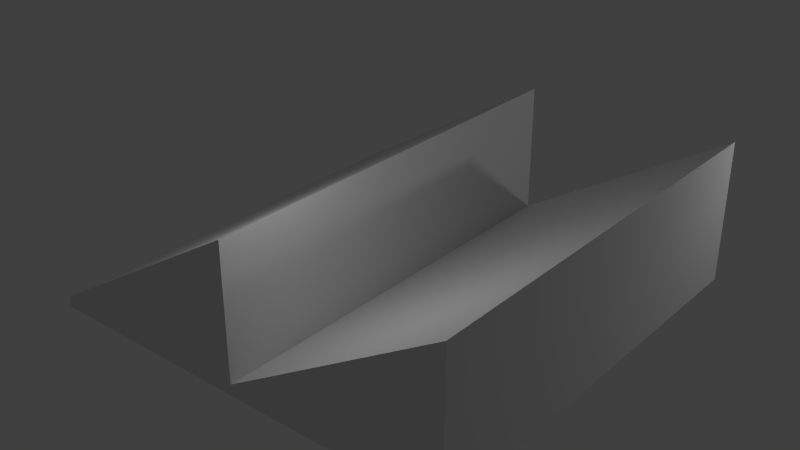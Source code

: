 # Source: triangleroof.blend  (saved by Blender 2.70.0; exported with 4.5.12 LTS)
import bpy
from mathutils import Matrix  # noqa: F401  (used for matrix-valued properties, if any)

bpy.ops.wm.read_factory_settings(use_empty=True)
scene = bpy.context.scene
scene.name = 'Scene'

# ---- collections
col_collection_1 = bpy.data.collections.new('Collection 1'); scene.collection.children.link(col_collection_1)

# ---- materials (node trees are filled in below, after node groups)
mat_triangleroof = bpy.data.materials.new('TriangleRoof')
mat_triangleroof.alpha_threshold = 0.0
mat_triangleroof.use_transparent_shadow = False
mat_triangleroof.roughness = 0.5
mat_triangleroof.line_color = (0.0, 0.0, 0.0, 1.0)

# ---- material node trees

# ---- world
world_world = bpy.data.worlds.new('World'); scene.world = world_world
world_world.color = (0.05088, 0.05088, 0.05088)
world_world.use_sun_shadow = False
world_world.sun_shadow_jitter_overblur = 0.0
world_world.cycles.sampling_method = 'MANUAL'
world_world.cycles.sample_map_resolution = 256

# ---- lights
light_point_001 = bpy.data.lights.new('Point.001', 'POINT')
light_point_001.transmission_factor = 0.0
light_point_001.energy = 100.0
light_point_001.shadow_buffer_clip_start = 0.5
light_point_001.shadow_soft_size = 0.1
light_point_001.shadow_maximum_resolution = 0.006
light_point_001.use_absolute_resolution = True
light_point_001.cycles.use_multiple_importance_sampling = False
light_point = bpy.data.lights.new('Point', 'POINT')
light_point.transmission_factor = 0.0
light_point.energy = 100.0
light_point.shadow_buffer_clip_start = 0.5
light_point.shadow_soft_size = 0.1
light_point.shadow_maximum_resolution = 0.006
light_point.use_absolute_resolution = True
light_point.cycles.use_multiple_importance_sampling = False

# ---- meshes
me_triangleroof = bpy.data.meshes.new('triangleroof')
me_triangleroof.from_pydata([(-8.002, -4.0, 5.088), (-8.002, 4.0, 5.088), (0.1109, 4.0, 5.088), (0.1109, -4.0, 5.088), (-8.002, -4.0, 5.292), (-8.002, 4.0, 5.292), (0.1109, 4.0, 5.292), (0.1109, -4.0, 5.292), (-3.945, 4.0, 5.292), (-3.945, 4.0, 5.088), (-3.945, -4.0, 5.292), (-3.945, -4.0, 5.088), (0.1109, 4.0, 7.768), (0.1109, -4.0, 7.768), (-3.945, 4.0, 7.768), (-3.945, -4.0, 7.768)], [], [(4, 5, 1, 0), (8, 6, 2, 9), (6, 7, 3, 2), (10, 4, 0, 11), (7, 13, 10), (5, 8, 9, 1), (7, 10, 11, 3), (6, 8, 12), (13, 12, 8, 10), (10, 8, 14, 15), (15, 14, 5, 4), (7, 6, 12, 13), (1, 9, 11, 0), (8, 5, 14), (4, 10, 15), (2, 3, 11, 9)])
_uv = me_triangleroof.uv_layers.new(name='UVMap')
_uv.uv.foreach_set('vector', [0.0002489, 0.9136, 0.4821, 0.9136, 0.4821, 0.9256, 0.0002488, 0.9256, 0.5391, 0.1927, 0.5391, 0.9275, 0.5021, 0.9275, 0.5021, 0.1927, 0.4821, 0.7679, 0.0002489, 0.7679, 0.0002488, 0.7559, 0.4821, 0.7559, 0.5389, 0.9274, 0.5389, 0.1899, 0.5016, 0.1899, 0.5016, 0.9274, 0.5391, 0.9275, 0.9876, 0.9275, 0.5391, 0.1927, 0.5389, 0.1899, 0.5389, 0.9274, 0.5016, 0.9274, 0.5016, 0.1899, 0.5391, 0.9275, 0.5391, 0.1927, 0.5021, 0.1927, 0.5021, 0.9275, 0.5391, 0.9275, 0.5391, 0.1927, 0.9876, 0.9275, 0.4821, 0.7554, 0.0003145, 0.7554, 0.0003142, 0.4767, 0.4821, 0.4767, 0.0003647, 0.7679, 0.4822, 0.7679, 0.4822, 0.9131, 0.0003647, 0.9131, 0.0002488, 0.4766, 0.4821, 0.4766, 0.4821, 0.7554, 0.0002489, 0.7554, 0.0002489, 0.7679, 0.4821, 0.7679, 0.4821, 0.9131, 0.0002489, 0.9131, 0.4821, 0.0002489, 0.4821, 0.2382, 0.0002488, 0.2382, 0.0002488, 0.0002488, 0.5389, 0.9274, 0.5389, 0.1899, 0.989, 0.9274, 0.5389, 0.1899, 0.5389, 0.9274, 0.989, 0.9274, 0.4821, 0.4761, 0.0002489, 0.4761, 0.0002488, 0.2382, 0.4821, 0.2382])
me_triangleroof.materials.append(mat_triangleroof)
me_triangleroof.use_remesh_preserve_volume = False
me_triangleroof.use_remesh_preserve_attributes = False
me_triangleroof.use_mirror_vertex_groups = False
me_triangleroof.use_paint_bone_selection = False
me_triangleroof.use_paint_mask = True
me_triangleroof.update()

# ---- objects
ob_triangleroof = bpy.data.objects.new('TriangleRoof', me_triangleroof)
ob_point_001 = bpy.data.objects.new('Point.001', light_point_001)
ob_point = bpy.data.objects.new('Point', light_point)

# ---- transforms, parenting, visibility, modifiers, constraints
ob_triangleroof.location = (0.0, 0.0, 0.0)
ob_triangleroof.lineart.crease_threshold = 0.0
ob_point_001.location = (-2.8, -3.006, 10.03)
ob_point_001.lineart.crease_threshold = 0.0
ob_point.location = (2.941, 5.419, 8.321)
ob_point.lineart.crease_threshold = 0.0

# ---- collection membership
col_collection_1.objects.link(ob_triangleroof)
col_collection_1.objects.link(ob_point_001)
col_collection_1.objects.link(ob_point)

# ---- scene / render settings (as saved in the file)
scene.frame_start = 1; scene.frame_end = 250; scene.frame_set(1)
scene.render.engine = 'BLENDER_EEVEE_NEXT'
scene.render.resolution_percentage = 50
scene.render.dither_intensity = 0.0
scene.cycles.use_denoising = False
scene.cycles.samples = 10
scene.cycles.sampling_pattern = 'TABULATED_SOBOL'
scene.cycles.light_sampling_threshold = 0.0
scene.cycles.use_adaptive_sampling = False
scene.cycles.use_light_tree = False
scene.cycles.blur_glossy = 0.0
scene.cycles.volume_bounces = 1
scene.cycles.pixel_filter_type = 'GAUSSIAN'
scene.cycles.sample_clamp_indirect = 0.0
scene.view_settings.view_transform = 'Standard'
bpy.context.view_layer.update()

# ---- added for rendering (the .blend has no active camera): camera
cam_auto = bpy.data.cameras.new('AutoCamera')
cam_auto.lens = 50.0
cam_auto.sensor_width = 36.0
cam_auto.clip_end = 1000.0
ob_auto_camera = bpy.data.objects.new('AutoCamera', cam_auto)
scene.collection.objects.link(ob_auto_camera)
ob_auto_camera.location = (6.88398, -12.9952, 15.0914)
ob_auto_camera.rotation_euler = (1.09748, -7.21219e-08, 0.694738)
scene.camera = ob_auto_camera
bpy.context.view_layer.update()
